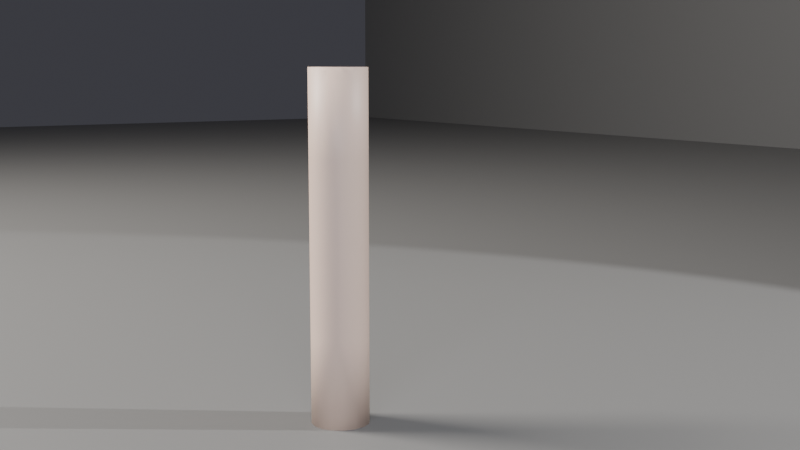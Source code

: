# Source: ch02_12_arm_solution.blend  (saved by Blender 5.3.31; exported with 4.5.12 LTS)
import bpy
from mathutils import Matrix  # noqa: F401  (used for matrix-valued properties, if any)

bpy.ops.wm.read_factory_settings(use_empty=True)
scene = bpy.context.scene
scene.name = 'SC_Arm'

# ---- collections
col_set = bpy.data.collections.new('SET'); scene.collection.children.link(col_set)
col_lights = bpy.data.collections.new('LIGHTS'); scene.collection.children.link(col_lights)
col_cameras = bpy.data.collections.new('CAMERAS'); scene.collection.children.link(col_cameras)
col_character = bpy.data.collections.new('CHARACTER'); scene.collection.children.link(col_character)

# ---- materials (node trees are filled in below, after node groups)
mat_mat_studio_grey = bpy.data.materials.new('MAT_Studio_Grey')
mat_mat_studio_grey.diffuse_color = (0.18, 0.18, 0.18, 1.0)
mat_mat_skin = bpy.data.materials.new('MAT_Skin')
mat_mat_skin.diffuse_color = (0.8, 0.6, 0.5, 1.0)

# ---- material node trees
mat_mat_studio_grey.use_nodes = True; mat_mat_studio_grey.node_tree.nodes.clear()
_N = mat_mat_studio_grey.node_tree.nodes; _L = mat_mat_studio_grey.node_tree.links
n0 = _N.new('ShaderNodeBsdfPrincipled'); n0.name = 'Principled BSDF'; n0.location = (-200, 100)
n0.inputs[0].default_value = (0.18, 0.18, 0.18, 1.0)
n0.inputs[2].default_value = 0.6
n0.inputs[10].default_value = 0.005
n1 = _N.new('ShaderNodeOutputMaterial'); n1.name = 'Material Output'; n1.location = (200, 100)
_L.new(n0.outputs[0], n1.inputs[0])
n1.is_active_output = True
mat_mat_skin.use_nodes = True; mat_mat_skin.node_tree.nodes.clear()
_N = mat_mat_skin.node_tree.nodes; _L = mat_mat_skin.node_tree.links
n0 = _N.new('ShaderNodeBsdfPrincipled'); n0.name = 'Principled BSDF'; n0.location = (-200, 100)
n0.inputs[0].default_value = (0.8, 0.6, 0.5, 1.0)
n0.inputs[10].default_value = 0.005
n1 = _N.new('ShaderNodeOutputMaterial'); n1.name = 'Material Output'; n1.location = (200, 100)
_L.new(n0.outputs[0], n1.inputs[0])
n1.is_active_output = True

# ---- world
world_wo_neutral = bpy.data.worlds.new('WO_Neutral'); scene.world = world_wo_neutral
world_wo_neutral.use_nodes = True; world_wo_neutral.node_tree.nodes.clear()
_N = world_wo_neutral.node_tree.nodes; _L = world_wo_neutral.node_tree.links
n0 = _N.new('ShaderNodeBackground'); n0.name = 'Background'; n0.location = (-200, 100)
n0.inputs[0].default_value = (0.05, 0.05, 0.06, 1.0)
n1 = _N.new('ShaderNodeOutputWorld'); n1.name = 'World Output'; n1.location = (200, 100)
_L.new(n0.outputs[0], n1.inputs[0])
n1.is_active_output = True

# ---- cameras
cam_ca_main = bpy.data.cameras.new('CA_Main')
cam_ca_main.clip_end = 200.0

# ---- lights
light_la_key = bpy.data.lights.new('LA_Key', 'AREA')
light_la_key.color = (1.0, 0.95, 0.88)
light_la_key.energy = 600.0
light_la_key.size = 2.0
light_la_fill = bpy.data.lights.new('LA_Fill', 'AREA')
light_la_fill.color = (0.85, 0.9, 1.0)
light_la_fill.energy = 150.0
light_la_fill.size = 3.0
light_la_rim = bpy.data.lights.new('LA_Rim', 'SPOT')
light_la_rim.energy = 500.0

# ---- meshes
me_me_floor = bpy.data.meshes.new('ME_Floor')
me_me_floor.from_pydata([(-10.0, -10.0, 0.0), (10.0, -10.0, 0.0), (-10.0, 10.0, 0.0), (10.0, 10.0, 0.0)], [], [(0, 1, 3, 2)])
_uv = me_me_floor.uv_layers.new(name='UVMap')
_uv.uv.foreach_set('vector', [0.0, 0.0, 1.0, 0.0, 1.0, 1.0, 0.0, 1.0])
me_me_floor.materials.append(mat_mat_studio_grey)
me_me_floor.update()
me_me_backdrop = bpy.data.meshes.new('ME_Backdrop')
me_me_backdrop.from_pydata([(-10.0, -10.0, 0.0), (10.0, -10.0, 0.0), (-10.0, 10.0, 0.0), (10.0, 10.0, 0.0)], [], [(0, 1, 3, 2)])
_uv = me_me_backdrop.uv_layers.new(name='UVMap')
_uv.uv.foreach_set('vector', [0.0, 0.0, 1.0, 0.0, 1.0, 1.0, 0.0, 1.0])
me_me_backdrop.materials.append(mat_mat_studio_grey)
me_me_backdrop.update()
me_me_arm = bpy.data.meshes.new('ME_Arm')
me_me_arm.from_pydata([(0.05, 0.0, 0.0), (0.04619, 0.01913, 0.0), (0.03536, 0.03536, 0.0), (0.01913, 0.04619, 0.0), (3.062e-18, 0.05, 0.0), (-0.01913, 0.04619, 0.0), (-0.03536, 0.03536, 0.0), (-0.04619, 0.01913, 0.0), (-0.05, 6.123e-18, 0.0), (-0.04619, -0.01913, 0.0), (-0.03536, -0.03536, 0.0), (-0.01913, -0.04619, 0.0), (-9.185e-18, -0.05, 0.0), (0.01913, -0.04619, 0.0), (0.03536, -0.03536, 0.0), (0.04619, -0.01913, 0.0), (0.05, 0.0, 0.15), (0.04619, 0.01913, 0.15), (0.03536, 0.03536, 0.15), (0.01913, 0.04619, 0.15), (3.062e-18, 0.05, 0.15), (-0.01913, 0.04619, 0.15), (-0.03536, 0.03536, 0.15), (-0.04619, 0.01913, 0.15), (-0.05, 6.123e-18, 0.15), (-0.04619, -0.01913, 0.15), (-0.03536, -0.03536, 0.15), (-0.01913, -0.04619, 0.15), (-9.185e-18, -0.05, 0.15), (0.01913, -0.04619, 0.15), (0.03536, -0.03536, 0.15), (0.04619, -0.01913, 0.15), (0.05, 0.0, 0.24), (0.04619, 0.01913, 0.24), (0.03536, 0.03536, 0.24), (0.01913, 0.04619, 0.24), (3.062e-18, 0.05, 0.24), (-0.01913, 0.04619, 0.24), (-0.03536, 0.03536, 0.24), (-0.04619, 0.01913, 0.24), (-0.05, 6.123e-18, 0.24), (-0.04619, -0.01913, 0.24), (-0.03536, -0.03536, 0.24), (-0.01913, -0.04619, 0.24), (-9.185e-18, -0.05, 0.24), (0.01913, -0.04619, 0.24), (0.03536, -0.03536, 0.24), (0.04619, -0.01913, 0.24), (0.05, 0.0, 0.27), (0.04619, 0.01913, 0.27), (0.03536, 0.03536, 0.27), (0.01913, 0.04619, 0.27), (3.062e-18, 0.05, 0.27), (-0.01913, 0.04619, 0.27), (-0.03536, 0.03536, 0.27), (-0.04619, 0.01913, 0.27), (-0.05, 6.123e-18, 0.27), (-0.04619, -0.01913, 0.27), (-0.03536, -0.03536, 0.27), (-0.01913, -0.04619, 0.27), (-9.185e-18, -0.05, 0.27), (0.01913, -0.04619, 0.27), (0.03536, -0.03536, 0.27), (0.04619, -0.01913, 0.27), (0.05, 0.0, 0.3), (0.04619, 0.01913, 0.3), (0.03536, 0.03536, 0.3), (0.01913, 0.04619, 0.3), (3.062e-18, 0.05, 0.3), (-0.01913, 0.04619, 0.3), (-0.03536, 0.03536, 0.3), (-0.04619, 0.01913, 0.3), (-0.05, 6.123e-18, 0.3), (-0.04619, -0.01913, 0.3), (-0.03536, -0.03536, 0.3), (-0.01913, -0.04619, 0.3), (-9.185e-18, -0.05, 0.3), (0.01913, -0.04619, 0.3), (0.03536, -0.03536, 0.3), (0.04619, -0.01913, 0.3), (0.05, 0.0, 0.33), (0.04619, 0.01913, 0.33), (0.03536, 0.03536, 0.33), (0.01913, 0.04619, 0.33), (3.062e-18, 0.05, 0.33), (-0.01913, 0.04619, 0.33), (-0.03536, 0.03536, 0.33), (-0.04619, 0.01913, 0.33), (-0.05, 6.123e-18, 0.33), (-0.04619, -0.01913, 0.33), (-0.03536, -0.03536, 0.33), (-0.01913, -0.04619, 0.33), (-9.185e-18, -0.05, 0.33), (0.01913, -0.04619, 0.33), (0.03536, -0.03536, 0.33), (0.04619, -0.01913, 0.33), (0.05, 0.0, 0.36), (0.04619, 0.01913, 0.36), (0.03536, 0.03536, 0.36), (0.01913, 0.04619, 0.36), (3.062e-18, 0.05, 0.36), (-0.01913, 0.04619, 0.36), (-0.03536, 0.03536, 0.36), (-0.04619, 0.01913, 0.36), (-0.05, 6.123e-18, 0.36), (-0.04619, -0.01913, 0.36), (-0.03536, -0.03536, 0.36), (-0.01913, -0.04619, 0.36), (-9.185e-18, -0.05, 0.36), (0.01913, -0.04619, 0.36), (0.03536, -0.03536, 0.36), (0.04619, -0.01913, 0.36), (0.05, 0.0, 0.45), (0.04619, 0.01913, 0.45), (0.03536, 0.03536, 0.45), (0.01913, 0.04619, 0.45), (3.062e-18, 0.05, 0.45), (-0.01913, 0.04619, 0.45), (-0.03536, 0.03536, 0.45), (-0.04619, 0.01913, 0.45), (-0.05, 6.123e-18, 0.45), (-0.04619, -0.01913, 0.45), (-0.03536, -0.03536, 0.45), (-0.01913, -0.04619, 0.45), (-9.185e-18, -0.05, 0.45), (0.01913, -0.04619, 0.45), (0.03536, -0.03536, 0.45), (0.04619, -0.01913, 0.45), (0.05, 0.0, 0.6), (0.04619, 0.01913, 0.6), (0.03536, 0.03536, 0.6), (0.01913, 0.04619, 0.6), (3.062e-18, 0.05, 0.6), (-0.01913, 0.04619, 0.6), (-0.03536, 0.03536, 0.6), (-0.04619, 0.01913, 0.6), (-0.05, 6.123e-18, 0.6), (-0.04619, -0.01913, 0.6), (-0.03536, -0.03536, 0.6), (-0.01913, -0.04619, 0.6), (-9.185e-18, -0.05, 0.6), (0.01913, -0.04619, 0.6), (0.03536, -0.03536, 0.6), (0.04619, -0.01913, 0.6)], [], [(0, 1, 17, 16), (1, 2, 18, 17), (2, 3, 19, 18), (3, 4, 20, 19), (4, 5, 21, 20), (5, 6, 22, 21), (6, 7, 23, 22), (7, 8, 24, 23), (8, 9, 25, 24), (9, 10, 26, 25), (10, 11, 27, 26), (11, 12, 28, 27), (12, 13, 29, 28), (13, 14, 30, 29), (14, 15, 31, 30), (15, 0, 16, 31), (16, 17, 33, 32), (17, 18, 34, 33), (18, 19, 35, 34), (19, 20, 36, 35), (20, 21, 37, 36), (21, 22, 38, 37), (22, 23, 39, 38), (23, 24, 40, 39), (24, 25, 41, 40), (25, 26, 42, 41), (26, 27, 43, 42), (27, 28, 44, 43), (28, 29, 45, 44), (29, 30, 46, 45), (30, 31, 47, 46), (31, 16, 32, 47), (32, 33, 49, 48), (33, 34, 50, 49), (34, 35, 51, 50), (35, 36, 52, 51), (36, 37, 53, 52), (37, 38, 54, 53), (38, 39, 55, 54), (39, 40, 56, 55), (40, 41, 57, 56), (41, 42, 58, 57), (42, 43, 59, 58), (43, 44, 60, 59), (44, 45, 61, 60), (45, 46, 62, 61), (46, 47, 63, 62), (47, 32, 48, 63), (48, 49, 65, 64), (49, 50, 66, 65), (50, 51, 67, 66), (51, 52, 68, 67), (52, 53, 69, 68), (53, 54, 70, 69), (54, 55, 71, 70), (55, 56, 72, 71), (56, 57, 73, 72), (57, 58, 74, 73), (58, 59, 75, 74), (59, 60, 76, 75), (60, 61, 77, 76), (61, 62, 78, 77), (62, 63, 79, 78), (63, 48, 64, 79), (64, 65, 81, 80), (65, 66, 82, 81), (66, 67, 83, 82), (67, 68, 84, 83), (68, 69, 85, 84), (69, 70, 86, 85), (70, 71, 87, 86), (71, 72, 88, 87), (72, 73, 89, 88), (73, 74, 90, 89), (74, 75, 91, 90), (75, 76, 92, 91), (76, 77, 93, 92), (77, 78, 94, 93), (78, 79, 95, 94), (79, 64, 80, 95), (80, 81, 97, 96), (81, 82, 98, 97), (82, 83, 99, 98), (83, 84, 100, 99), (84, 85, 101, 100), (85, 86, 102, 101), (86, 87, 103, 102), (87, 88, 104, 103), (88, 89, 105, 104), (89, 90, 106, 105), (90, 91, 107, 106), (91, 92, 108, 107), (92, 93, 109, 108), (93, 94, 110, 109), (94, 95, 111, 110), (95, 80, 96, 111), (96, 97, 113, 112), (97, 98, 114, 113), (98, 99, 115, 114), (99, 100, 116, 115), (100, 101, 117, 116), (101, 102, 118, 117), (102, 103, 119, 118), (103, 104, 120, 119), (104, 105, 121, 120), (105, 106, 122, 121), (106, 107, 123, 122), (107, 108, 124, 123), (108, 109, 125, 124), (109, 110, 126, 125), (110, 111, 127, 126), (111, 96, 112, 127), (112, 113, 129, 128), (113, 114, 130, 129), (114, 115, 131, 130), (115, 116, 132, 131), (116, 117, 133, 132), (117, 118, 134, 133), (118, 119, 135, 134), (119, 120, 136, 135), (120, 121, 137, 136), (121, 122, 138, 137), (122, 123, 139, 138), (123, 124, 140, 139), (124, 125, 141, 140), (125, 126, 142, 141), (126, 127, 143, 142), (127, 112, 128, 143), (15, 14, 13, 12, 11, 10, 9, 8, 7, 6, 5, 4, 3, 2, 1, 0), (128, 129, 130, 131, 132, 133, 134, 135, 136, 137, 138, 139, 140, 141, 142, 143)])
me_me_arm.polygons.foreach_set('use_smooth', [True] * 130)
me_me_arm.materials.append(mat_mat_skin)
me_me_arm.update()
arm_ar_arm = bpy.data.armatures.new('AR_Arm')  # bones are not reproduced

# ---- objects
ob_geo_floor = bpy.data.objects.new('GEO_Floor', me_me_floor)
ob_geo_backdrop = bpy.data.objects.new('GEO_Backdrop', me_me_backdrop)
ob_lgt_key = bpy.data.objects.new('LGT_Key', light_la_key)
ob_lgt_fill = bpy.data.objects.new('LGT_Fill', light_la_fill)
ob_lgt_rim = bpy.data.objects.new('LGT_Rim', light_la_rim)
ob_emp_target = bpy.data.objects.new('EMP_Target', None)
ob_cam_main = bpy.data.objects.new('CAM_Main', cam_ca_main)
ob_geo_arm = bpy.data.objects.new('GEO_Arm', me_me_arm)
ob_arm_arm = bpy.data.objects.new('ARM_Arm', arm_ar_arm)
ob_emp_elbow = bpy.data.objects.new('EMP_Elbow', None)

# ---- transforms, parenting, visibility, modifiers, constraints
ob_geo_floor.location = (0.0, 0.0, 0.0)
ob_geo_backdrop.location = (0.0, 6.0, 10.0)
ob_geo_backdrop.rotation_euler = (1.571, 0.0, 0.0)
ob_lgt_key.location = (-3.0, -3.0, 4.0)
_c = ob_lgt_key.constraints.new('TRACK_TO'); _c.name = 'Track To'
_c.target = ob_emp_target
ob_lgt_fill.location = (3.5, -2.5, 2.0)
_c = ob_lgt_fill.constraints.new('TRACK_TO'); _c.name = 'Track To'
_c.target = ob_emp_target
ob_lgt_rim.location = (1.8, 2.6, 3.2)
_c = ob_lgt_rim.constraints.new('TRACK_TO'); _c.name = 'Track To'
_c.target = ob_emp_target
ob_emp_target.location = (0.0, 0.12, 0.33)
ob_emp_target.empty_display_size = 0.5
ob_cam_main.location = (1.6, -0.9, 0.6)
_c = ob_cam_main.constraints.new('TRACK_TO'); _c.name = 'Track To'
_c.target = ob_emp_target
ob_geo_arm.parent = ob_arm_arm
ob_geo_arm.location = (0.0, 0.0, 0.0)
_vg = ob_geo_arm.vertex_groups.new(name='UpperArm')
for _i, _w in zip([0, 1, 2, 3, 4, 5, 6, 7, 8, 9, 10, 11, 12, 13, 14, 15, 16, 17, 18, 19, 20, 21, 22, 23, 24, 25, 26, 27, 28, 29, 30, 31, 32, 33, 34, 35, 36, 37, 38, 39, 40, 41, 42, 43, 44, 45, 46, 47, 48, 49, 50, 51, 52, 53, 54, 55, 56, 57, 58, 59, 60, 61, 62, 63, 64, 65, 66, 67, 68, 69, 70, 71, 72, 73, 74, 75, 76, 77, 78, 79, 80, 81, 82, 83, 84, 85, 86, 87, 88, 89, 90, 91, 92, 93, 94, 95, 96, 97, 98, 99, 100, 101, 102, 103, 104, 105, 106, 107, 108, 109, 110, 111, 112, 113, 114, 115, 116, 117, 118, 119, 120, 121, 122, 123, 124, 125, 126, 127, 128, 129, 130, 131, 132, 133, 134, 135, 136, 137, 138, 139, 140, 141, 142, 143], [1.0, 1.0, 1.0, 1.0, 1.0, 1.0, 1.0, 1.0, 1.0, 1.0, 1.0, 1.0, 1.0, 1.0, 1.0, 1.0, 1.0, 1.0, 1.0, 1.0, 1.0, 1.0, 1.0, 1.0, 1.0, 1.0, 1.0, 1.0, 1.0, 1.0, 1.0, 1.0, 1.0, 1.0, 1.0, 1.0, 1.0, 1.0, 1.0, 1.0, 1.0, 1.0, 1.0, 1.0, 1.0, 1.0, 1.0, 1.0, 1.0, 1.0, 1.0, 1.0, 1.0, 1.0, 1.0, 1.0, 1.0, 1.0, 1.0, 1.0, 1.0, 1.0, 1.0, 1.0, 0.5, 0.5, 0.5, 0.5, 0.5, 0.5, 0.5, 0.5, 0.5, 0.5, 0.5, 0.5, 0.5, 0.5, 0.5, 0.5, 0.0, 0.0, 0.0, 0.0, 0.0, 0.0, 0.0, 0.0, 0.0, 0.0, 0.0, 0.0, 0.0, 0.0, 0.0, 0.0, 0.0, 0.0, 0.0, 0.0, 0.0, 0.0, 0.0, 0.0, 0.0, 0.0, 0.0, 0.0, 0.0, 0.0, 0.0, 0.0, 0.0, 0.0, 0.0, 0.0, 0.0, 0.0, 0.0, 0.0, 0.0, 0.0, 0.0, 0.0, 0.0, 0.0, 0.0, 0.0, 0.0, 0.0, 0.0, 0.0, 0.0, 0.0, 0.0, 0.0, 0.0, 0.0, 0.0, 0.0, 0.0, 0.0, 0.0, 0.0]): _vg.add([_i], _w, 'REPLACE')
_vg = ob_geo_arm.vertex_groups.new(name='Forearm')
for _i, _w in zip([0, 1, 2, 3, 4, 5, 6, 7, 8, 9, 10, 11, 12, 13, 14, 15, 16, 17, 18, 19, 20, 21, 22, 23, 24, 25, 26, 27, 28, 29, 30, 31, 32, 33, 34, 35, 36, 37, 38, 39, 40, 41, 42, 43, 44, 45, 46, 47, 48, 49, 50, 51, 52, 53, 54, 55, 56, 57, 58, 59, 60, 61, 62, 63, 64, 65, 66, 67, 68, 69, 70, 71, 72, 73, 74, 75, 76, 77, 78, 79, 80, 81, 82, 83, 84, 85, 86, 87, 88, 89, 90, 91, 92, 93, 94, 95, 96, 97, 98, 99, 100, 101, 102, 103, 104, 105, 106, 107, 108, 109, 110, 111, 112, 113, 114, 115, 116, 117, 118, 119, 120, 121, 122, 123, 124, 125, 126, 127, 128, 129, 130, 131, 132, 133, 134, 135, 136, 137, 138, 139, 140, 141, 142, 143], [0.0, 0.0, 0.0, 0.0, 0.0, 0.0, 0.0, 0.0, 0.0, 0.0, 0.0, 0.0, 0.0, 0.0, 0.0, 0.0, 0.0, 0.0, 0.0, 0.0, 0.0, 0.0, 0.0, 0.0, 0.0, 0.0, 0.0, 0.0, 0.0, 0.0, 0.0, 0.0, 0.0, 0.0, 0.0, 0.0, 0.0, 0.0, 0.0, 0.0, 0.0, 0.0, 0.0, 0.0, 0.0, 0.0, 0.0, 0.0, 9.592e-14, 9.592e-14, 9.592e-14, 9.592e-14, 9.592e-14, 9.592e-14, 9.592e-14, 9.592e-14, 9.592e-14, 9.592e-14, 9.592e-14, 9.592e-14, 9.592e-14, 9.592e-14, 9.592e-14, 9.592e-14, 0.5, 0.5, 0.5, 0.5, 0.5, 0.5, 0.5, 0.5, 0.5, 0.5, 0.5, 0.5, 0.5, 0.5, 0.5, 0.5, 1.0, 1.0, 1.0, 1.0, 1.0, 1.0, 1.0, 1.0, 1.0, 1.0, 1.0, 1.0, 1.0, 1.0, 1.0, 1.0, 1.0, 1.0, 1.0, 1.0, 1.0, 1.0, 1.0, 1.0, 1.0, 1.0, 1.0, 1.0, 1.0, 1.0, 1.0, 1.0, 1.0, 1.0, 1.0, 1.0, 1.0, 1.0, 1.0, 1.0, 1.0, 1.0, 1.0, 1.0, 1.0, 1.0, 1.0, 1.0, 1.0, 1.0, 1.0, 1.0, 1.0, 1.0, 1.0, 1.0, 1.0, 1.0, 1.0, 1.0, 1.0, 1.0, 1.0, 1.0]): _vg.add([_i], _w, 'REPLACE')
_m = ob_geo_arm.modifiers.new('Armature', 'ARMATURE')
_m.object = ob_arm_arm
ob_arm_arm.location = (0.0, 0.0, 0.0)
ob_emp_elbow.location = (0.0, 0.0, 0.3)
ob_emp_elbow.empty_display_type = 'SPHERE'
ob_emp_elbow.empty_display_size = 0.07
ob_emp_elbow.hide_render = True

# ---- collection membership
col_set.objects.link(ob_geo_floor)
col_set.objects.link(ob_geo_backdrop)
col_lights.objects.link(ob_lgt_key)
col_lights.objects.link(ob_lgt_fill)
col_lights.objects.link(ob_lgt_rim)
col_cameras.objects.link(ob_emp_target)
col_cameras.objects.link(ob_cam_main)
col_character.objects.link(ob_geo_arm)
col_character.objects.link(ob_arm_arm)
col_character.objects.link(ob_emp_elbow)

# ---- scene / render settings (as saved in the file)
scene.camera = ob_cam_main
scene.frame_start = 1; scene.frame_end = 250; scene.frame_set(1)
scene.render.engine = 'BLENDER_EEVEE_NEXT'
scene.render.resolution_percentage = 50
scene.render.bake_bias = 0.0
scene.render.bake_samples = 0
scene.render.compositor_device = 'GPU'
scene.eevee.use_volume_custom_range = False
scene.eevee.fast_gi_thickness_near = 0.1
scene.eevee.fast_gi_thickness_far = 0.0
scene.eevee.ray_tracing_options.screen_trace_thickness = 0.1
bpy.context.view_layer.update()
